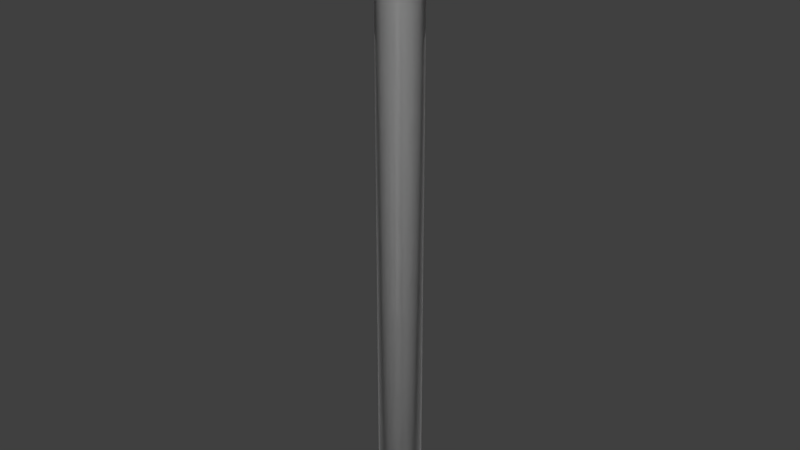 # Source: Island.blend  (saved by Blender 2.78.0; exported with 4.5.12 LTS)
import bpy
from mathutils import Matrix  # noqa: F401  (used for matrix-valued properties, if any)

bpy.ops.wm.read_factory_settings(use_empty=True)
scene = bpy.context.scene
scene.name = 'Scene'

# ---- collections
col_collection_1 = bpy.data.collections.new('Collection 1'); scene.collection.children.link(col_collection_1)

# ---- world
world_world = bpy.data.worlds.new('World'); scene.world = world_world
world_world.color = (0.05088, 0.05088, 0.05088)
world_world.use_sun_shadow = False
world_world.sun_shadow_jitter_overblur = 0.0
world_world.cycles.sampling_method = 'MANUAL'

# ---- meshes
me_islandbasemesh = bpy.data.meshes.new('IslandBaseMesh')
me_islandbasemesh.from_pydata([(6.993, 3.871e-06, 0.8915), (4.887, -1.044, -200.0), (6.841, -1.462, -200.0), (6.84, -1.462, 0.8915), (6.956, -1.487, 1.011), (7.755, -1.657, 1.015), (7.823, -1.672, 1.107), (7.825, -1.672, 1.45), (7.672, -1.64, 1.751), (7.141, -1.526, 1.947), (6.479, -1.385, 2.001), (4.897, -1.047, 2.006), (0.01044, -0.002227, 2.006), (4.564, -2.043, -200.0), (6.389, -2.86, -200.0), (6.389, -2.86, 0.8915), (6.497, -2.909, 1.011), (7.243, -3.242, 1.015), (7.306, -3.271, 1.107), (7.308, -3.272, 1.45), (7.165, -3.208, 1.751), (6.669, -2.986, 1.947), (6.051, -2.709, 2.001), (4.574, -2.047, 2.006), (0.009752, -0.004361, 2.006), (4.042, -2.953, -200.0), (5.658, -4.134, -200.0), (5.658, -4.133, 0.8915), (5.754, -4.203, 1.011), (6.414, -4.686, 1.015), (6.47, -4.727, 1.107), (6.472, -4.728, 1.45), (6.345, -4.635, 1.751), (5.906, -4.315, 1.947), (5.359, -3.915, 2.001), (4.05, -2.959, 2.006), (0.008637, -0.006305, 2.006), (3.343, -3.733, -200.0), (4.68, -5.226, -200.0), (4.679, -5.226, 0.8915), (4.759, -5.314, 1.011), (5.305, -5.924, 1.015), (5.351, -5.976, 1.107), (5.353, -5.978, 1.45), (5.248, -5.861, 1.751), (4.885, -5.455, 1.947), (4.432, -4.949, 2.001), (3.35, -3.741, 2.006), (0.007144, -0.007972, 2.006), (2.498, -4.35, -200.0), (3.497, -6.09, -200.0), (3.497, -6.09, 0.8915), (3.556, -6.193, 1.011), (3.964, -6.904, 1.015), (3.999, -6.964, 1.107), (4.0, -6.966, 1.45), (3.922, -6.83, 1.751), (3.65, -6.357, 1.947), (3.312, -5.768, 2.001), (2.503, -4.36, 2.006), (0.005339, -0.009291, 2.006), (1.544, -4.777, -200.0), (2.161, -6.688, -200.0), (2.161, -6.688, 0.8915), (2.198, -6.801, 1.011), (2.45, -7.581, 1.015), (2.471, -7.648, 1.107), (2.472, -7.65, 1.45), (2.424, -7.5, 1.751), (2.256, -6.981, 1.947), (2.047, -6.334, 2.001), (1.547, -4.788, 2.006), (0.003301, -0.0102, 2.006), (0.5222, -4.996, -200.0), (0.7311, -6.994, -200.0), (0.731, -6.993, 0.8915), (0.7434, -7.112, 1.011), (0.8287, -7.928, 1.015), (0.836, -7.998, 1.107), (0.8362, -8.0, 1.45), (0.8198, -7.843, 1.751), (0.7631, -7.3, 1.947), (0.6924, -6.624, 2.001), (0.5233, -5.006, 2.006), (0.001119, -0.01067, 2.006), (-0.5222, -4.996, -200.0), (-0.7311, -6.994, -200.0), (-0.731, -6.993, 0.8915), (-0.7434, -7.112, 1.011), (-0.8287, -7.928, 1.015), (-0.836, -7.998, 1.107), (-0.8362, -8.0, 1.45), (-0.8198, -7.843, 1.751), (-0.7631, -7.3, 1.947), (-0.6924, -6.624, 2.001), (-0.5233, -5.006, 2.006), (-0.001112, -0.01067, 2.006), (-1.544, -4.777, -200.0), (-2.161, -6.688, -200.0), (-2.161, -6.688, 0.8915), (-2.198, -6.801, 1.011), (-2.45, -7.581, 1.015), (-2.471, -7.648, 1.107), (-2.472, -7.65, 1.45), (-2.424, -7.5, 1.751), (-2.256, -6.981, 1.947), (-2.047, -6.334, 2.001), (-1.547, -4.788, 2.006), (-0.003295, -0.01021, 2.006), (-2.498, -4.35, -200.0), (-3.497, -6.09, -200.0), (-3.497, -6.09, 0.8915), (-3.556, -6.193, 1.011), (-3.964, -6.904, 1.015), (-3.999, -6.964, 1.107), (-4.0, -6.966, 1.45), (-3.922, -6.83, 1.751), (-3.65, -6.357, 1.947), (-3.312, -5.768, 2.001), (-2.503, -4.36, 2.006), (-0.005333, -0.009294, 2.006), (-3.343, -3.733, -200.0), (-4.68, -5.226, -200.0), (-4.679, -5.226, 0.8915), (-4.759, -5.314, 1.011), (-5.305, -5.924, 1.015), (-5.351, -5.976, 1.107), (-5.353, -5.978, 1.45), (-5.248, -5.861, 1.751), (-4.885, -5.455, 1.947), (-4.432, -4.949, 2.001), (-3.35, -3.741, 2.006), (-0.007139, -0.007976, 2.006), (-4.042, -2.953, -200.0), (-5.658, -4.134, -200.0), (-5.658, -4.133, 0.8915), (-5.754, -4.203, 1.011), (-6.414, -4.686, 1.015), (-6.47, -4.727, 1.107), (-6.472, -4.728, 1.45), (-6.345, -4.635, 1.751), (-5.906, -4.315, 1.947), (-5.359, -3.915, 2.001), (-4.05, -2.959, 2.006), (-0.008632, -0.006309, 2.006), (-4.564, -2.043, -200.0), (-6.389, -2.86, -200.0), (-6.389, -2.86, 0.8915), (-6.497, -2.909, 1.011), (-7.243, -3.242, 1.015), (-7.306, -3.271, 1.107), (-7.308, -3.272, 1.45), (-7.165, -3.208, 1.751), (-6.669, -2.986, 1.947), (-6.051, -2.709, 2.001), (-4.574, -2.047, 2.006), (-0.009748, -0.004366, 2.006), (-4.887, -1.044, -200.0), (-6.841, -1.462, -200.0), (-6.84, -1.462, 0.8915), (-6.956, -1.487, 1.011), (-7.755, -1.657, 1.015), (-7.823, -1.672, 1.107), (-7.825, -1.672, 1.45), (-7.672, -1.64, 1.751), (-7.141, -1.526, 1.947), (-6.479, -1.385, 2.001), (-4.897, -1.047, 2.006), (-0.01044, -0.002233, 2.006), (-6.994, -9.579e-07, -200.0), (-4.996, -1.676e-06, -200.0), (-6.993, -1.757e-06, 0.8915), (-7.112, -4.348e-07, 1.011), (-7.928, -1.512e-06, 1.015), (-7.998, -5.503e-07, 1.107), (-8.0, -1.613e-06, 1.45), (-7.843, -1.121e-06, 1.751), (-7.3, -7.53e-07, 1.947), (-6.624, -1.948e-06, 2.001), (-5.006, -1.469e-06, 2.006), (-0.01067, -1.679e-06, 2.006), (-4.887, 1.044, -200.0), (-6.841, 1.462, -200.0), (-6.84, 1.462, 0.8915), (-6.956, 1.487, 1.011), (-7.755, 1.657, 1.015), (-7.823, 1.672, 1.107), (-7.825, 1.672, 1.45), (-7.672, 1.64, 1.751), (-7.141, 1.526, 1.947), (-6.479, 1.385, 2.001), (-4.897, 1.047, 2.006), (-0.01044, 0.00223, 2.006), (-4.564, 2.043, -200.0), (-6.389, 2.86, -200.0), (-6.389, 2.86, 0.8915), (-6.497, 2.909, 1.011), (-7.243, 3.242, 1.015), (-7.306, 3.271, 1.107), (-7.308, 3.272, 1.45), (-7.165, 3.208, 1.751), (-6.669, 2.986, 1.947), (-6.051, 2.709, 2.001), (-4.574, 2.047, 2.006), (-0.009751, 0.004363, 2.006), (-4.042, 2.953, -200.0), (-5.658, 4.134, -200.0), (-5.658, 4.133, 0.8915), (-5.754, 4.203, 1.011), (-6.414, 4.686, 1.015), (-6.47, 4.727, 1.107), (-6.472, 4.728, 1.45), (-6.345, 4.635, 1.751), (-5.906, 4.315, 1.947), (-5.359, 3.915, 2.001), (-4.05, 2.959, 2.006), (-0.008635, 0.006307, 2.006), (-4.68, 5.226, -200.0), (-3.343, 3.733, -200.0), (-4.679, 5.226, 0.8915), (-4.759, 5.314, 1.011), (-5.305, 5.924, 1.015), (-5.351, 5.976, 1.107), (-5.353, 5.978, 1.45), (-5.248, 5.861, 1.751), (-4.885, 5.455, 1.947), (-4.432, 4.949, 2.001), (-3.35, 3.741, 2.006), (-0.007143, 0.007974, 2.006), (-1.407e-06, -9.28e-07, -200.0), (-3.497, 6.09, -200.0), (-2.498, 4.35, -200.0), (-3.497, 6.09, 0.8915), (-3.556, 6.193, 1.011), (-3.964, 6.904, 1.015), (-3.999, 6.964, 1.107), (-4.0, 6.966, 1.45), (-3.922, 6.83, 1.751), (-3.65, 6.357, 1.947), (-3.312, 5.768, 2.001), (-2.503, 4.36, 2.006), (-0.005338, 0.009294, 2.006), (-1.544, 4.777, -200.0), (-2.161, 6.688, -200.0), (-2.161, 6.688, 0.8915), (-2.198, 6.801, 1.011), (-2.45, 7.581, 1.015), (-2.471, 7.648, 1.107), (-2.472, 7.65, 1.45), (-2.424, 7.5, 1.751), (-2.256, 6.981, 1.947), (-2.047, 6.334, 2.001), (-1.547, 4.788, 2.006), (-0.0033, 0.01021, 2.006), (-0.5222, 4.996, -200.0), (-0.7311, 6.994, -200.0), (-0.731, 6.993, 0.8915), (-0.7434, 7.112, 1.011), (-0.8287, 7.928, 1.015), (-0.836, 7.998, 1.107), (-0.8362, 8.0, 1.45), (-0.8198, 7.843, 1.751), (-0.7631, 7.3, 1.947), (-0.6924, 6.624, 2.001), (-0.5233, 5.006, 2.006), (-0.001118, 0.01067, 2.006), (0.5222, 4.996, -200.0), (0.7311, 6.994, -200.0), (0.731, 6.993, 0.8915), (0.7434, 7.112, 1.011), (0.8287, 7.928, 1.015), (0.836, 7.998, 1.107), (0.8362, 8.0, 1.45), (0.8198, 7.843, 1.751), (0.7631, 7.3, 1.947), (0.6924, 6.624, 2.001), (0.5233, 5.006, 2.006), (0.001113, 0.01067, 2.006), (1.544, 4.777, -200.0), (2.161, 6.688, -200.0), (2.161, 6.688, 0.8915), (2.198, 6.801, 1.011), (2.45, 7.581, 1.015), (2.471, 7.648, 1.107), (2.472, 7.65, 1.45), (2.424, 7.5, 1.751), (2.256, 6.981, 1.947), (2.047, 6.334, 2.001), (1.547, 4.788, 2.006), (0.003296, 0.01021, 2.006), (2.498, 4.35, -200.0), (3.497, 6.09, -200.0), (3.497, 6.09, 0.8915), (3.556, 6.193, 1.011), (3.964, 6.904, 1.015), (3.999, 6.964, 1.107), (4.0, 6.966, 1.45), (3.922, 6.83, 1.751), (3.65, 6.357, 1.947), (3.312, 5.768, 2.001), (2.503, 4.36, 2.006), (0.005335, 0.009296, 2.006), (3.343, 3.733, -200.0), (4.68, 5.226, -200.0), (4.679, 5.226, 0.8915), (4.759, 5.314, 1.011), (5.305, 5.924, 1.015), (5.351, 5.976, 1.107), (5.353, 5.978, 1.45), (5.248, 5.861, 1.751), (4.885, 5.455, 1.947), (4.432, 4.949, 2.001), (3.35, 3.741, 2.006), (0.00714, 0.007978, 2.006), (4.042, 2.953, -200.0), (5.658, 4.134, -200.0), (5.658, 4.133, 0.8915), (5.754, 4.203, 1.011), (6.414, 4.686, 1.015), (6.47, 4.727, 1.107), (6.472, 4.728, 1.45), (6.345, 4.635, 1.751), (5.906, 4.315, 1.947), (5.359, 3.915, 2.001), (4.05, 2.959, 2.006), (0.008633, 0.006311, 2.006), (4.564, 2.043, -200.0), (6.389, 2.86, -200.0), (6.389, 2.86, 0.8915), (6.497, 2.909, 1.011), (7.243, 3.242, 1.015), (7.306, 3.271, 1.107), (7.308, 3.272, 1.45), (7.165, 3.208, 1.751), (6.669, 2.986, 1.947), (6.051, 2.709, 2.001), (4.574, 2.047, 2.006), (0.00975, 0.004369, 2.006), (4.887, 1.044, -200.0), (6.841, 1.462, -200.0), (6.84, 1.462, 0.8915), (6.956, 1.487, 1.011), (7.755, 1.657, 1.015), (7.823, 1.672, 1.107), (7.825, 1.672, 1.45), (7.672, 1.64, 1.751), (7.141, 1.526, 1.947), (6.479, 1.385, 2.001), (4.897, 1.047, 2.006), (0.01044, 0.002235, 2.006), (4.996, 3.593e-06, -200.0), (6.994, 2.156e-06, -200.0), (7.112, 2.32e-06, 1.011), (7.928, 2.32e-06, 1.015), (7.998, 1.486e-06, 1.107), (8.0, 3.058e-06, 1.45), (7.843, 2.352e-06, 1.751), (7.3, 2.84e-06, 1.947), (6.624, 3.92e-06, 2.001), (5.006, 2.962e-06, 2.006), (0.01067, 3.905e-06, 2.006)], [], [(355, 356, 8, 7), (356, 357, 9, 8), (357, 358, 10, 9), (351, 0, 3, 2), (358, 359, 11, 10), (0, 352, 4, 3), (350, 351, 2, 1), (359, 360, 12, 11), (352, 353, 5, 4), (350, 1, 229), (353, 354, 6, 5), (354, 355, 7, 6), (10, 11, 23, 22), (3, 4, 16, 15), (1, 2, 14, 13), (11, 12, 24, 23), (4, 5, 17, 16), (1, 13, 229), (5, 6, 18, 17), (6, 7, 19, 18), (7, 8, 20, 19), (8, 9, 21, 20), (9, 10, 22, 21), (2, 3, 15, 14), (32, 33, 45, 44), (21, 22, 34, 33), (14, 15, 27, 26), (22, 23, 35, 34), (15, 16, 28, 27), (13, 14, 26, 25), (23, 24, 36, 35), (16, 17, 29, 28), (13, 25, 229), (17, 18, 30, 29), (18, 19, 31, 30), (19, 20, 32, 31), (20, 21, 33, 32), (43, 44, 56, 55), (33, 34, 46, 45), (26, 27, 39, 38), (34, 35, 47, 46), (27, 28, 40, 39), (25, 26, 38, 37), (35, 36, 48, 47), (28, 29, 41, 40), (25, 37, 229), (29, 30, 42, 41), (30, 31, 43, 42), (31, 32, 44, 43), (54, 55, 67, 66), (44, 45, 57, 56), (45, 46, 58, 57), (38, 39, 51, 50), (46, 47, 59, 58), (39, 40, 52, 51), (37, 38, 50, 49), (47, 48, 60, 59), (40, 41, 53, 52), (37, 49, 229), (41, 42, 54, 53), (42, 43, 55, 54), (61, 73, 229), (55, 56, 68, 67), (56, 57, 69, 68), (57, 58, 70, 69), (50, 51, 63, 62), (58, 59, 71, 70), (51, 52, 64, 63), (49, 50, 62, 61), (59, 60, 72, 71), (52, 53, 65, 64), (49, 61, 229), (53, 54, 66, 65), (83, 84, 96, 95), (65, 66, 78, 77), (66, 67, 79, 78), (67, 68, 80, 79), (68, 69, 81, 80), (69, 70, 82, 81), (62, 63, 75, 74), (70, 71, 83, 82), (63, 64, 76, 75), (61, 62, 74, 73), (71, 72, 84, 83), (64, 65, 77, 76), (94, 95, 107, 106), (76, 77, 89, 88), (74, 86, 85, 73), (73, 85, 229), (77, 78, 90, 89), (78, 79, 91, 90), (79, 80, 92, 91), (80, 81, 93, 92), (81, 82, 94, 93), (74, 75, 87, 86), (82, 83, 95, 94), (75, 76, 88, 87), (105, 106, 118, 117), (87, 88, 100, 99), (85, 86, 98, 97), (95, 96, 108, 107), (88, 89, 101, 100), (85, 97, 229), (89, 90, 102, 101), (90, 91, 103, 102), (91, 92, 104, 103), (92, 93, 105, 104), (93, 94, 106, 105), (86, 87, 99, 98), (116, 117, 129, 128), (98, 99, 111, 110), (106, 107, 119, 118), (99, 100, 112, 111), (97, 98, 110, 109), (107, 108, 120, 119), (100, 101, 113, 112), (97, 109, 229), (101, 102, 114, 113), (102, 103, 115, 114), (103, 104, 116, 115), (104, 105, 117, 116), (127, 128, 140, 139), (117, 118, 130, 129), (110, 111, 123, 122), (118, 119, 131, 130), (111, 112, 124, 123), (109, 110, 122, 121), (119, 120, 132, 131), (112, 113, 125, 124), (109, 121, 229), (113, 114, 126, 125), (114, 115, 127, 126), (115, 116, 128, 127), (138, 139, 151, 150), (128, 129, 141, 140), (129, 130, 142, 141), (122, 123, 135, 134), (130, 131, 143, 142), (123, 124, 136, 135), (121, 122, 134, 133), (131, 132, 144, 143), (124, 125, 137, 136), (121, 133, 229), (125, 126, 138, 137), (126, 127, 139, 138), (149, 150, 162, 161), (139, 140, 152, 151), (140, 141, 153, 152), (141, 142, 154, 153), (134, 135, 147, 146), (142, 143, 155, 154), (135, 136, 148, 147), (133, 134, 146, 145), (143, 144, 156, 155), (136, 137, 149, 148), (133, 145, 229), (137, 138, 150, 149), (160, 161, 173, 172), (150, 151, 163, 162), (151, 152, 164, 163), (152, 153, 165, 164), (153, 154, 166, 165), (146, 147, 159, 158), (154, 155, 167, 166), (147, 148, 160, 159), (145, 146, 158, 157), (155, 156, 168, 167), (148, 149, 161, 160), (145, 157, 229), (171, 172, 184, 183), (158, 169, 170, 157), (157, 170, 229), (161, 162, 174, 173), (162, 163, 175, 174), (163, 164, 176, 175), (164, 165, 177, 176), (165, 166, 178, 177), (158, 159, 171, 169), (166, 167, 179, 178), (159, 160, 172, 171), (167, 168, 180, 179), (182, 183, 195, 194), (170, 169, 182, 181), (179, 180, 192, 191), (172, 173, 185, 184), (170, 181, 229), (173, 174, 186, 185), (174, 175, 187, 186), (175, 176, 188, 187), (176, 177, 189, 188), (177, 178, 190, 189), (169, 171, 183, 182), (178, 179, 191, 190), (190, 191, 203, 202), (183, 184, 196, 195), (181, 182, 194, 193), (191, 192, 204, 203), (184, 185, 197, 196), (181, 193, 229), (185, 186, 198, 197), (186, 187, 199, 198), (187, 188, 200, 199), (188, 189, 201, 200), (189, 190, 202, 201), (201, 202, 214, 213), (194, 195, 207, 206), (202, 203, 215, 214), (195, 196, 208, 207), (193, 194, 206, 205), (203, 204, 216, 215), (196, 197, 209, 208), (193, 205, 229), (197, 198, 210, 209), (198, 199, 211, 210), (199, 200, 212, 211), (200, 201, 213, 212), (212, 213, 225, 224), (213, 214, 226, 225), (206, 207, 219, 217), (214, 215, 227, 226), (207, 208, 220, 219), (205, 206, 217, 218), (215, 216, 228, 227), (208, 209, 221, 220), (205, 218, 229), (209, 210, 222, 221), (210, 211, 223, 222), (211, 212, 224, 223), (223, 224, 237, 236), (224, 225, 238, 237), (225, 226, 239, 238), (217, 219, 232, 230), (226, 227, 240, 239), (219, 220, 233, 232), (218, 217, 230, 231), (227, 228, 241, 240), (220, 221, 234, 233), (218, 231, 229), (221, 222, 235, 234), (222, 223, 236, 235), (243, 255, 254, 242), (235, 236, 248, 247), (236, 237, 249, 248), (237, 238, 250, 249), (238, 239, 251, 250), (230, 232, 244, 243), (239, 240, 252, 251), (232, 233, 245, 244), (231, 230, 243, 242), (240, 241, 253, 252), (233, 234, 246, 245), (231, 242, 229), (234, 235, 247, 246), (254, 255, 267, 266), (242, 254, 229), (246, 247, 259, 258), (247, 248, 260, 259), (248, 249, 261, 260), (249, 250, 262, 261), (250, 251, 263, 262), (243, 244, 256, 255), (251, 252, 264, 263), (244, 245, 257, 256), (252, 253, 265, 264), (245, 246, 258, 257), (264, 265, 277, 276), (257, 258, 270, 269), (254, 266, 229), (258, 259, 271, 270), (259, 260, 272, 271), (260, 261, 273, 272), (261, 262, 274, 273), (262, 263, 275, 274), (255, 256, 268, 267), (263, 264, 276, 275), (256, 257, 269, 268), (275, 276, 288, 287), (268, 269, 281, 280), (266, 267, 279, 278), (276, 277, 289, 288), (269, 270, 282, 281), (266, 278, 229), (270, 271, 283, 282), (271, 272, 284, 283), (272, 273, 285, 284), (273, 274, 286, 285), (274, 275, 287, 286), (267, 268, 280, 279), (297, 298, 310, 309), (286, 287, 299, 298), (279, 280, 292, 291), (287, 288, 300, 299), (280, 281, 293, 292), (278, 279, 291, 290), (288, 289, 301, 300), (281, 282, 294, 293), (278, 290, 229), (282, 283, 295, 294), (283, 284, 296, 295), (284, 285, 297, 296), (285, 286, 298, 297), (308, 309, 321, 320), (298, 299, 311, 310), (291, 292, 304, 303), (299, 300, 312, 311), (292, 293, 305, 304), (290, 291, 303, 302), (300, 301, 313, 312), (293, 294, 306, 305), (290, 302, 229), (294, 295, 307, 306), (295, 296, 308, 307), (296, 297, 309, 308), (319, 320, 332, 331), (309, 310, 322, 321), (310, 311, 323, 322), (303, 304, 316, 315), (311, 312, 324, 323), (304, 305, 317, 316), (302, 303, 315, 314), (312, 313, 325, 324), (305, 306, 318, 317), (302, 314, 229), (306, 307, 319, 318), (307, 308, 320, 319), (330, 331, 343, 342), (320, 321, 333, 332), (321, 322, 334, 333), (322, 323, 335, 334), (315, 316, 328, 327), (323, 324, 336, 335), (316, 317, 329, 328), (314, 315, 327, 326), (324, 325, 337, 336), (317, 318, 330, 329), (314, 326, 229), (318, 319, 331, 330), (341, 342, 353, 352), (331, 332, 344, 343), (332, 333, 345, 344), (333, 334, 346, 345), (334, 335, 347, 346), (327, 328, 340, 339), (335, 336, 348, 347), (328, 329, 341, 340), (326, 327, 339, 338), (336, 337, 349, 348), (329, 330, 342, 341), (326, 338, 229), (339, 351, 350, 338), (338, 350, 229), (342, 343, 354, 353), (343, 344, 355, 354), (344, 345, 356, 355), (345, 346, 357, 356), (346, 347, 358, 357), (339, 340, 0, 351), (347, 348, 359, 358), (340, 341, 352, 0), (348, 349, 360, 359)])
me_islandbasemesh.polygons.foreach_set('use_smooth', [True] * 360)
me_islandbasemesh.use_remesh_preserve_volume = False
me_islandbasemesh.use_remesh_preserve_attributes = False
me_islandbasemesh.use_mirror_vertex_groups = False
me_islandbasemesh.update()

# ---- objects
ob_islandbase = bpy.data.objects.new('IslandBase', me_islandbasemesh)
ob_island = bpy.data.objects.new('Island', me_islandbasemesh)

# ---- transforms, parenting, visibility, modifiers, constraints
ob_islandbase.location = (0.0, 0.0, 0.0)
ob_islandbase.lineart.crease_threshold = 0.0
ob_island.location = (0.0, 0.0, 0.0)
ob_island.lineart.crease_threshold = 0.0

# ---- collection membership
col_collection_1.objects.link(ob_islandbase)
col_collection_1.objects.link(ob_island)

# ---- scene / render settings (as saved in the file)
scene.frame_start = 1; scene.frame_end = 250; scene.frame_set(1)
scene.render.engine = 'BLENDER_EEVEE_NEXT'
scene.render.resolution_percentage = 50
scene.render.dither_intensity = 0.0
scene.cycles.use_denoising = False
scene.cycles.samples = 128
scene.cycles.sampling_pattern = 'TABULATED_SOBOL'
scene.cycles.light_sampling_threshold = 0.0
scene.cycles.use_adaptive_sampling = False
scene.cycles.use_light_tree = False
scene.cycles.blur_glossy = 0.0
scene.cycles.sample_clamp_indirect = 0.0
scene.view_settings.view_transform = 'Standard'
bpy.context.view_layer.update()

# ---- added for rendering (the .blend has no active camera and no usable light): camera, sun
cam_auto = bpy.data.cameras.new('AutoCamera')
cam_auto.lens = 50.0
cam_auto.sensor_width = 36.0
cam_auto.clip_end = 3300.51
ob_auto_camera = bpy.data.objects.new('AutoCamera', cam_auto)
scene.collection.objects.link(ob_auto_camera)
ob_auto_camera.location = (188.064, -225.677, 51.4573)
ob_auto_camera.rotation_euler = (1.09748, -7.21219e-08, 0.694738)
scene.camera = ob_auto_camera
light_auto_sun = bpy.data.lights.new('AutoSun', 'SUN')
light_auto_sun.energy = 3.0
light_auto_sun.angle = 0.0523599
ob_auto_sun = bpy.data.objects.new('AutoSun', light_auto_sun)
scene.collection.objects.link(ob_auto_sun)
ob_auto_sun.rotation_euler = (0.872665, 0.174533, 0.523599)
bpy.context.view_layer.update()
